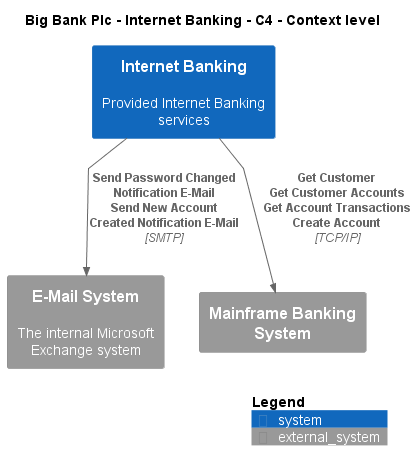

The diagram above was rendered by PlantUML. Its source (embedded in the PNG):
@startuml
!include ..\..\..\.c4s\C4_Context.puml

AddElementTag("c4interflow:lifecycle:new", $bgColor=green, $fontColor=#ffffff, $borderColor=green, $shadowing="False")
AddElementTag("c4interflow:lifecycle:changed", $bgColor=orange, $fontColor=#ffffff, $borderColor=orange, $shadowing="False")
AddElementTag("c4interflow:lifecycle:removed", $bgColor=red, $fontColor=#ffffff, $borderColor=red, $shadowing="False")

AddRelTag("c4interflow:lifecycle:new", $textColor=green, $lineColor=green)
AddRelTag("c4interflow:lifecycle:changed", $textColor=orange, $lineColor=orange)
AddRelTag("c4interflow:lifecycle:removed", $textColor=red, $lineColor=red)

SHOW_PERSON_PORTRAIT()
LAYOUT_TOP_DOWN()

skinparam linetype polyline

title Big Bank Plc - Internet Banking - C4 - Context level

System(BigBankPlc.SoftwareSystems.InternetBanking, "Internet Banking", "Provided Internet Banking services")
System_Ext(BigBankPlc.SoftwareSystems.EMailSystem, "E-Mail System", "The internal Microsoft Exchange system")
System_Ext(BigBankPlc.SoftwareSystems.MainframeBankingSystem, "Mainframe Banking System", "")

Rel(BigBankPlc.SoftwareSystems.InternetBanking, BigBankPlc.SoftwareSystems.EMailSystem, "Send Password Changed Notification E-Mail\nSend New Account Created Notification E-Mail", "SMTP", $tags="protocol:smtp")
Rel(BigBankPlc.SoftwareSystems.InternetBanking, BigBankPlc.SoftwareSystems.MainframeBankingSystem, "Get Customer\nGet Customer Accounts\nGet Account Transactions\nCreate Account", "TCP/IP", $tags="protocol:tcp/ip")


SHOW_LEGEND()
@enduml